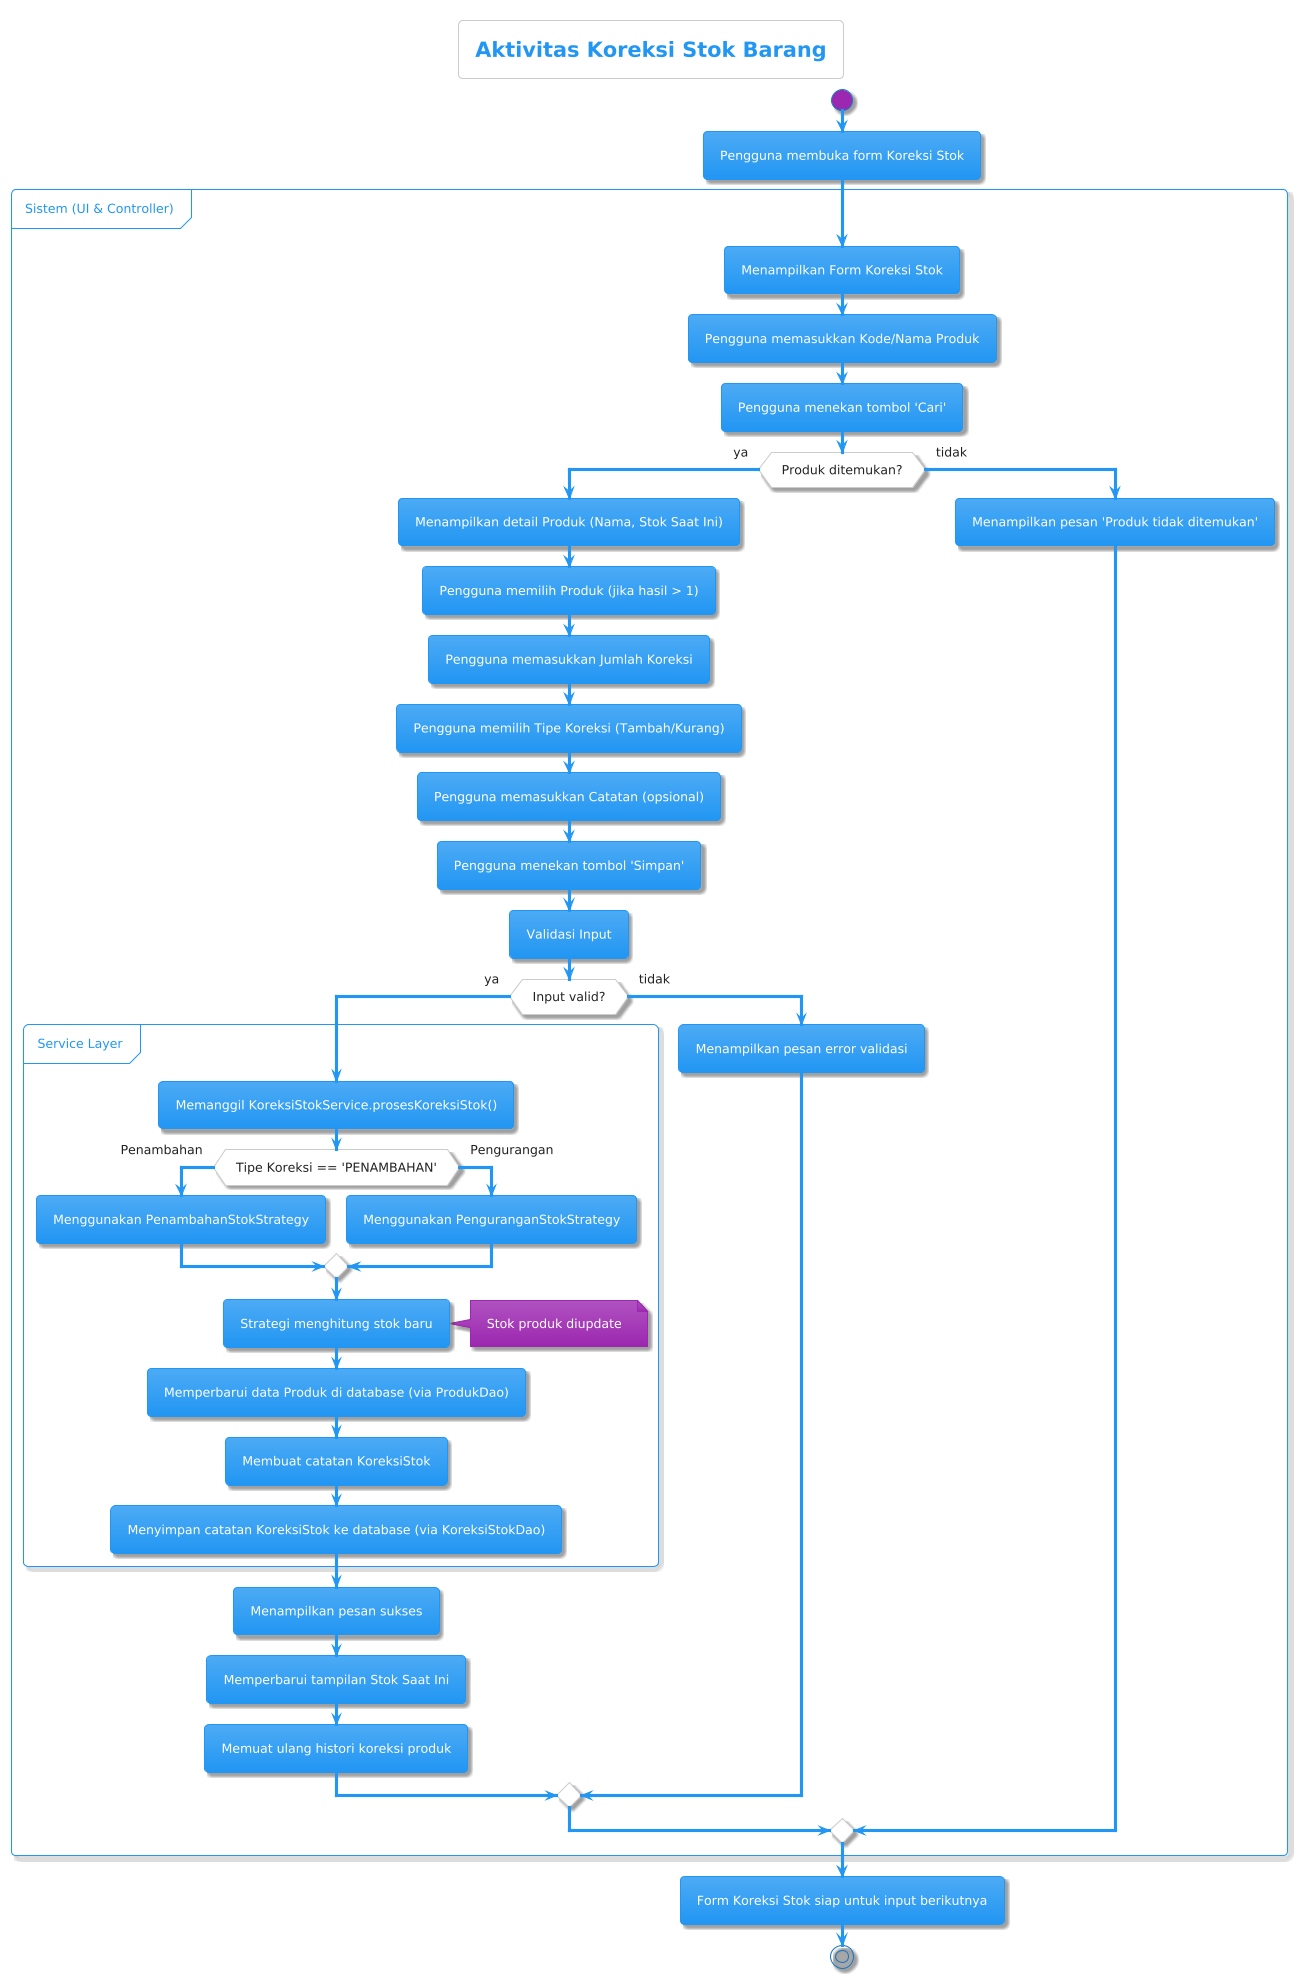

The diagram above was rendered by PlantUML. Its source (embedded in the PNG):
@startuml
!theme materia

title Aktivitas Koreksi Stok Barang

start

:Pengguna membuka form Koreksi Stok;

partition "Sistem (UI & Controller)" {
  :Menampilkan Form Koreksi Stok;
  :Pengguna memasukkan Kode/Nama Produk;
  :Pengguna menekan tombol 'Cari';
  if (Produk ditemukan?) then (ya)
    :Menampilkan detail Produk (Nama, Stok Saat Ini);
    :Pengguna memilih Produk (jika hasil > 1);
    :Pengguna memasukkan Jumlah Koreksi;
    :Pengguna memilih Tipe Koreksi (Tambah/Kurang);
    :Pengguna memasukkan Catatan (opsional);
    :Pengguna menekan tombol 'Simpan';
    :Validasi Input;
    if (Input valid?) then (ya)
      partition "Service Layer" {
        :Memanggil KoreksiStokService.prosesKoreksiStok();
        if (Tipe Koreksi == 'PENAMBAHAN') then (Penambahan)
          :Menggunakan PenambahanStokStrategy;
        else (Pengurangan)
          :Menggunakan PenguranganStokStrategy;
        endif
        :Strategi menghitung stok baru;
        note right: Stok produk diupdate
        :Memperbarui data Produk di database (via ProdukDao);
        :Membuat catatan KoreksiStok;
        :Menyimpan catatan KoreksiStok ke database (via KoreksiStokDao);
      }
      :Menampilkan pesan sukses;
      :Memperbarui tampilan Stok Saat Ini;
      :Memuat ulang histori koreksi produk;
    else (tidak)
      :Menampilkan pesan error validasi;
    endif
  else (tidak)
    :Menampilkan pesan 'Produk tidak ditemukan';
  endif
}

:Form Koreksi Stok siap untuk input berikutnya;

stop
@enduml